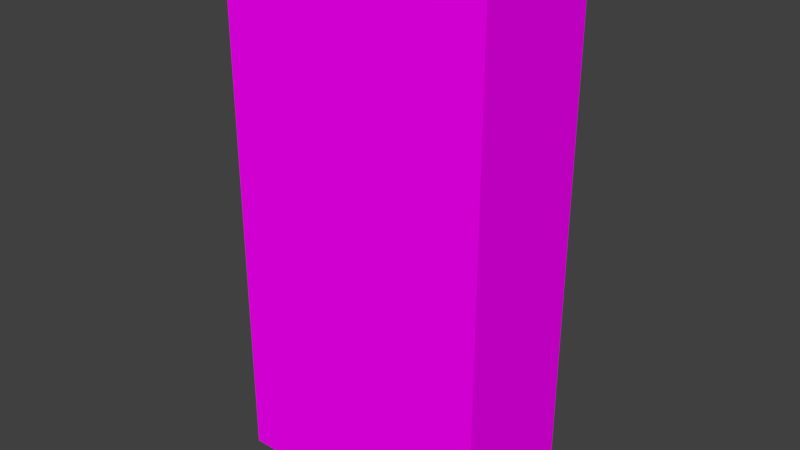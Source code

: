 # Source: BL_Control_Box.blend  (saved by Blender 2.79.0; exported with 4.5.12 LTS)
import bpy
from mathutils import Matrix  # noqa: F401  (used for matrix-valued properties, if any)

bpy.ops.wm.read_factory_settings(use_empty=True)
scene = bpy.context.scene
scene.name = 'Scene'

# ---- collections
col_collection_1 = bpy.data.collections.new('Collection 1'); scene.collection.children.link(col_collection_1)

# ---- images (referenced by path relative to the original .blend; pixels are not part of the script)
import os
ASSET_DIR = os.environ.get("B2B_ASSET_DIR", "")  # directory of the original .blend (textures are referenced by path, not embedded)
HERE = os.path.dirname(os.path.abspath(__file__))  # packed textures are extracted next to this script under _unpacked/

def load_image(name, relpath, width, height, colorspace="sRGB"):
    """Load a texture the original file referenced (path relative to the .blend, or extracted next to this script)."""
    p = next((c for c in (os.path.join(HERE, relpath), os.path.join(ASSET_DIR, relpath)) if relpath and os.path.exists(c)), "")
    if p:
        img = bpy.data.images.load(p, check_existing=True)
        img.name = name
    else:  # same state as the original file: an image datablock whose file is absent (Cycles renders it pink)
        img = bpy.data.images.new(name, width, height)
        img.source = "FILE"
        img.filepath = "//" + (relpath or name)
    img.colorspace_settings.name = colorspace
    return img
img_tx_control_box_png = load_image('TX_Control_Box.png', 'TX_Control_Box.png', 1024, 1024, 'sRGB')

# ---- materials (node trees are filled in below, after node groups)
mat_mt_control_box = bpy.data.materials.new('MT_Control_Box')
mat_mt_control_box.alpha_threshold = 0.0
mat_mt_control_box.roughness = 0.5

# ---- node groups
ng_auto_smooth = bpy.data.node_groups.new('Auto Smooth', 'GeometryNodeTree')
_s = ng_auto_smooth.interface.new_socket(name='Geometry', in_out='OUTPUT', socket_type='NodeSocketGeometry')
_s = ng_auto_smooth.interface.new_socket(name='Geometry', in_out='INPUT', socket_type='NodeSocketGeometry')
_s = ng_auto_smooth.interface.new_socket(name='Angle', in_out='INPUT', socket_type='NodeSocketFloat')
_s.subtype = 'ANGLE'
_s.min_value = 0.0
_s.max_value = 3.142
ng_auto_smooth.is_modifier = True
_N = ng_auto_smooth.nodes; _L = ng_auto_smooth.links
n0 = _N.new('NodeGroupOutput'); n0.name = 'Group Output'; n0.location = (480, -100)
n1 = _N.new('NodeGroupInput'); n1.name = 'Group Input'; n1.location = (-420, -300)
n2 = _N.new('NodeGroupInput'); n2.name = 'Group Input.001'; n2.location = (-60, -100)
n3 = _N.new('GeometryNodeSetShadeSmooth'); n3.name = 'Set Shade Smooth'; n3.location = (120, -100)
n3.domain = 'EDGE'
n4 = _N.new('GeometryNodeSetShadeSmooth'); n4.name = 'Set Shade Smooth.001'; n4.location = (300, -100)
n5 = _N.new('GeometryNodeInputMeshEdgeAngle'); n5.name = 'Edge Angle'; n5.location = (-420, -220)
n6 = _N.new('GeometryNodeInputEdgeSmooth'); n6.name = 'Is Edge Smooth'; n6.location = (-60, -160)
n7 = _N.new('GeometryNodeInputShadeSmooth'); n7.name = 'Is Face Smooth'; n7.location = (-240, -340)
n8 = _N.new('FunctionNodeBooleanMath'); n8.name = 'Boolean Math'; n8.location = (-60, -220)
n9 = _N.new('FunctionNodeCompare'); n9.name = 'Compare'; n9.location = (-240, -180)
n9.operation = 'LESS_EQUAL'
_L.new(n5.outputs[0], n9.inputs[0])
_L.new(n4.outputs[0], n0.inputs[0])
_L.new(n1.outputs[1], n9.inputs[1])
_L.new(n9.outputs[0], n8.inputs[0])
_L.new(n7.outputs[0], n8.inputs[1])
_L.new(n2.outputs[0], n3.inputs[0])
_L.new(n6.outputs[0], n3.inputs[1])
_L.new(n3.outputs[0], n4.inputs[0])
_L.new(n8.outputs[0], n3.inputs[2])
n0.is_active_output = True

# ---- material node trees
mat_mt_control_box.use_nodes = True; mat_mt_control_box.node_tree.nodes.clear()
_N = mat_mt_control_box.node_tree.nodes; _L = mat_mt_control_box.node_tree.links
n0 = _N.new('ShaderNodeOutputMaterial'); n0.name = 'Material Output'; n0.location = (300, 300)
n1 = _N.new('ShaderNodeBsdfDiffuse'); n1.name = 'Diffuse BSDF'; n1.location = (10, 300)
n2 = _N.new('ShaderNodeTexImage'); n2.name = 'Image Texture'; n2.location = (-170, 277)
n2.width = 140
n2.image = img_tx_control_box_png
_L.new(n1.outputs[0], n0.inputs[0])
_L.new(n2.outputs[0], n1.inputs[0])
n0.is_active_output = True

# ---- world
world_world = bpy.data.worlds.new('World'); scene.world = world_world
world_world.color = (0.05088, 0.05088, 0.05088)
world_world.use_sun_shadow = False
world_world.sun_shadow_jitter_overblur = 0.0
world_world.cycles.sampling_method = 'MANUAL'

# ---- meshes
me_ms_control_box = bpy.data.meshes.new('MS_Control_Box')
me_ms_control_box.from_pydata([(-0.4, -0.2, 0.0), (-0.4, -0.2, 1.6), (-0.4, 0.2, 0.0), (-0.4, 0.2, 1.6), (0.4, -0.2, 0.0), (0.4, -0.2, 1.6), (0.4, 0.2, 0.0), (0.4, 0.2, 1.6)], [], [(0, 1, 3, 2), (2, 3, 7, 6), (6, 7, 5, 4), (4, 5, 1, 0), (2, 6, 4, 0), (7, 3, 1, 5)])
me_ms_control_box.polygons.foreach_set('use_smooth', [True] * 6)
_uv = me_ms_control_box.uv_layers.new(name='UV_Control_Box')
_uv.uv.foreach_set('vector', [0.875, 0.4375, 0.875, 0.9688, 0.75, 0.9688, 0.75, 0.4375, 0.5625, 0.4375, 0.5625, 0.9688, 0.3125, 0.9688, 0.3125, 0.4375, 0.7188, 0.4375, 0.7188, 0.9688, 0.5938, 0.9688, 0.5938, 0.4375, 0.2812, 0.4375, 0.2812, 0.9688, 0.03125, 0.9688, 0.03125, 0.4375, 0.3125, 0.2812, 0.5625, 0.2812, 0.5625, 0.4062, 0.3125, 0.4062, 0.2812, 0.4062, 0.03125, 0.4062, 0.03125, 0.2812, 0.2812, 0.2812])
me_ms_control_box.materials.append(mat_mt_control_box)
me_ms_control_box.use_remesh_preserve_volume = False
me_ms_control_box.use_remesh_preserve_attributes = False
me_ms_control_box.use_mirror_vertex_groups = False
me_ms_control_box.update()

# ---- objects
ob_ms_control_box = bpy.data.objects.new('MS_Control_Box', me_ms_control_box)

# ---- transforms, parenting, visibility, modifiers, constraints
ob_ms_control_box.location = (0.0, 0.0, 0.0)
ob_ms_control_box.lineart.crease_threshold = 0.0
_m = ob_ms_control_box.modifiers.new('Auto Smooth', 'NODES')
_m.node_group = ng_auto_smooth
_gi = [s.identifier for s in ng_auto_smooth.interface.items_tree if s.item_type == 'SOCKET' and s.in_out == 'INPUT']
_m[_gi[1]] = 0.5236  # Angle

# ---- collection membership
col_collection_1.objects.link(ob_ms_control_box)

# ---- scene / render settings (as saved in the file)
scene.frame_start = 1; scene.frame_end = 250; scene.frame_set(1)
scene.render.engine = 'CYCLES'
scene.render.resolution_percentage = 50
scene.render.dither_intensity = 0.0
scene.cycles.use_denoising = False
scene.cycles.samples = 128
scene.cycles.sampling_pattern = 'TABULATED_SOBOL'
scene.cycles.use_adaptive_sampling = False
scene.cycles.use_light_tree = False
scene.cycles.blur_glossy = 0.0
scene.cycles.sample_clamp_indirect = 0.0
scene.view_settings.view_transform = 'Standard'
bpy.context.view_layer.update()

# ---- added for rendering (the .blend has no active camera and no usable light): camera, sun
cam_auto = bpy.data.cameras.new('AutoCamera')
cam_auto.lens = 50.0
cam_auto.sensor_width = 36.0
cam_auto.clip_end = 1000.0
ob_auto_camera = bpy.data.objects.new('AutoCamera', cam_auto)
scene.collection.objects.link(ob_auto_camera)
ob_auto_camera.location = (1.69596, -2.03516, 2.15677)
ob_auto_camera.rotation_euler = (1.09748, -7.21219e-08, 0.694738)
scene.camera = ob_auto_camera
light_auto_sun = bpy.data.lights.new('AutoSun', 'SUN')
light_auto_sun.energy = 3.0
light_auto_sun.angle = 0.0523599
ob_auto_sun = bpy.data.objects.new('AutoSun', light_auto_sun)
scene.collection.objects.link(ob_auto_sun)
ob_auto_sun.rotation_euler = (0.872665, 0.174533, 0.523599)
bpy.context.view_layer.update()
